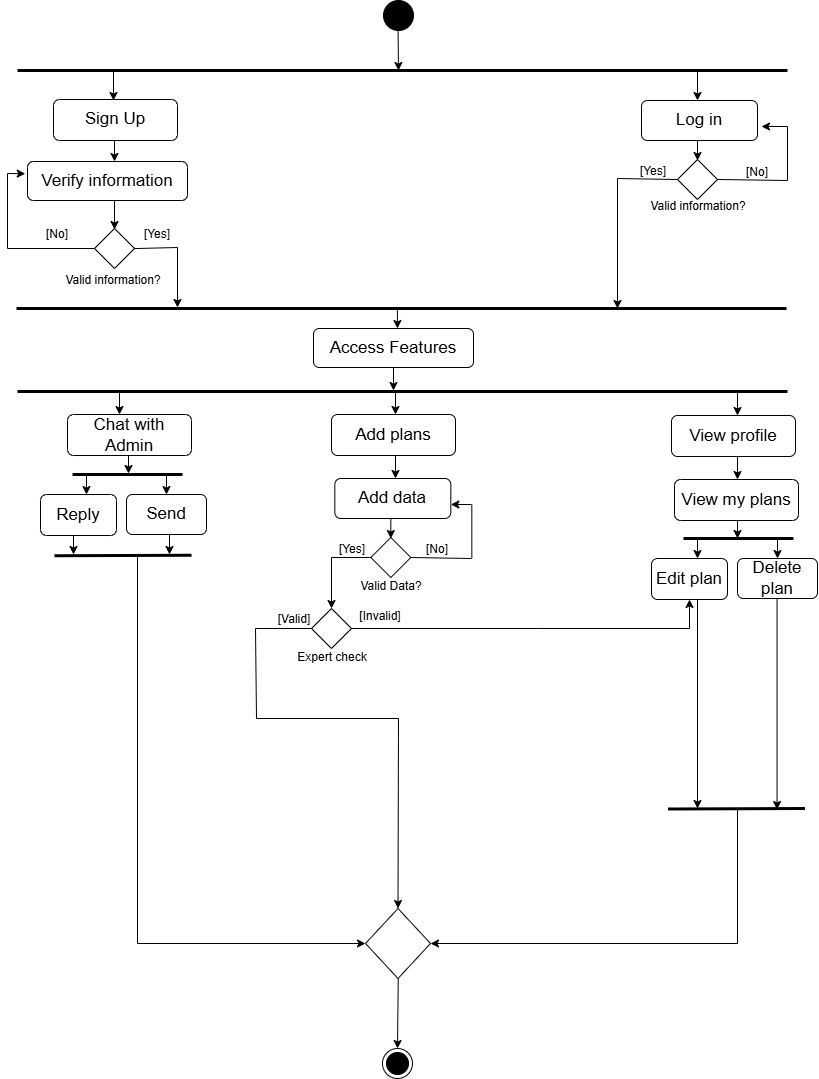

The diagram above was exported from draw.io. Its source (the exported page's mxGraphModel, read from the mxfile embedded in the PNG):
<mxGraphModel dx="1973" dy="1020" grid="1" gridSize="10" guides="1" tooltips="1" connect="1" arrows="1" fold="1" page="1" pageScale="1" pageWidth="850" pageHeight="1100" math="0" shadow="0">
  <root>
    <mxCell id="0" />
    <mxCell id="1" parent="0" />
    <mxCell id="Ph5enzujTdB-ub_ctDpC-1" parent="1" style="ellipse;fillColor=strokeColor;html=1;" value="" vertex="1">
      <mxGeometry height="30" width="30" x="406" y="2" as="geometry" />
    </mxCell>
    <mxCell id="Ph5enzujTdB-ub_ctDpC-2" parent="1" style="ellipse;html=1;shape=endState;fillColor=strokeColor;" value="" vertex="1">
      <mxGeometry height="30" width="30" x="405" y="1050" as="geometry" />
    </mxCell>
    <mxCell id="Ph5enzujTdB-ub_ctDpC-3" edge="1" parent="1" style="endArrow=none;startArrow=none;endFill=0;startFill=0;endSize=8;html=1;verticalAlign=bottom;labelBackgroundColor=none;strokeWidth=3;rounded=0;" value="">
      <mxGeometry relative="1" width="160" as="geometry">
        <mxPoint x="40" y="72" as="sourcePoint" />
        <mxPoint x="810" y="72" as="targetPoint" />
      </mxGeometry>
    </mxCell>
    <mxCell id="Ph5enzujTdB-ub_ctDpC-4" edge="1" parent="1" style="endArrow=classic;html=1;rounded=0;" value="">
      <mxGeometry height="50" relative="1" width="50" as="geometry">
        <mxPoint x="420.58" y="32" as="sourcePoint" />
        <mxPoint x="421" y="72" as="targetPoint" />
      </mxGeometry>
    </mxCell>
    <mxCell id="Ph5enzujTdB-ub_ctDpC-6" parent="1" style="rounded=1;whiteSpace=wrap;html=1;" value="&lt;font style=&quot;font-size: 17px;&quot;&gt;Log in&lt;/font&gt;" vertex="1">
      <mxGeometry height="40" width="116" x="664" y="102" as="geometry" />
    </mxCell>
    <mxCell id="Ph5enzujTdB-ub_ctDpC-7" edge="1" parent="1" style="endArrow=classic;html=1;rounded=0;" value="">
      <mxGeometry height="50" relative="1" width="50" as="geometry">
        <mxPoint x="720" y="72" as="sourcePoint" />
        <mxPoint x="720" y="102" as="targetPoint" />
      </mxGeometry>
    </mxCell>
    <mxCell id="Ph5enzujTdB-ub_ctDpC-8" edge="1" parent="1" style="endArrow=classic;html=1;rounded=0;" value="">
      <mxGeometry height="50" relative="1" width="50" as="geometry">
        <mxPoint x="136" y="73" as="sourcePoint" />
        <mxPoint x="136" y="102" as="targetPoint" />
      </mxGeometry>
    </mxCell>
    <mxCell id="Ph5enzujTdB-ub_ctDpC-9" parent="1" style="rounded=1;whiteSpace=wrap;html=1;" value="&lt;font style=&quot;font-size: 17px;&quot;&gt;Sign Up&lt;/font&gt;" vertex="1">
      <mxGeometry height="41" width="124" x="76" y="101" as="geometry" />
    </mxCell>
    <mxCell id="Ph5enzujTdB-ub_ctDpC-10" edge="1" parent="1" style="endArrow=classic;html=1;rounded=0;" value="">
      <mxGeometry height="50" relative="1" width="50" as="geometry">
        <mxPoint x="720" y="142" as="sourcePoint" />
        <mxPoint x="720" y="162" as="targetPoint" />
      </mxGeometry>
    </mxCell>
    <mxCell id="Ph5enzujTdB-ub_ctDpC-11" parent="1" style="shape=rhombus;html=1;dashed=0;whiteSpace=wrap;perimeter=rhombusPerimeter;" value="" vertex="1">
      <mxGeometry height="40" width="40" x="700" y="161" as="geometry" />
    </mxCell>
    <mxCell id="Ph5enzujTdB-ub_ctDpC-13" edge="1" parent="1" source="Ph5enzujTdB-ub_ctDpC-11" style="endArrow=none;html=1;rounded=0;exitX=1;exitY=0.5;exitDx=0;exitDy=0;" value="">
      <mxGeometry height="50" relative="1" width="50" as="geometry">
        <mxPoint x="760" y="263" as="sourcePoint" />
        <mxPoint x="810" y="182" as="targetPoint" />
      </mxGeometry>
    </mxCell>
    <mxCell id="Ph5enzujTdB-ub_ctDpC-14" edge="1" parent="1" style="endArrow=none;html=1;rounded=0;" value="">
      <mxGeometry height="50" relative="1" width="50" as="geometry">
        <mxPoint x="810" y="182" as="sourcePoint" />
        <mxPoint x="810" y="128" as="targetPoint" />
      </mxGeometry>
    </mxCell>
    <mxCell id="Ph5enzujTdB-ub_ctDpC-18" edge="1" parent="1" style="endArrow=classic;html=1;rounded=0;entryX=1;entryY=0.5;entryDx=0;entryDy=0;" value="">
      <mxGeometry height="50" relative="1" width="50" as="geometry">
        <mxPoint x="810" y="128" as="sourcePoint" />
        <mxPoint x="784" y="128" as="targetPoint" />
      </mxGeometry>
    </mxCell>
    <mxCell id="Ph5enzujTdB-ub_ctDpC-19" edge="1" parent="1" style="endArrow=classic;html=1;rounded=0;exitX=0.75;exitY=1;exitDx=0;exitDy=0;" value="">
      <mxGeometry height="50" relative="1" width="50" as="geometry">
        <Array as="points">
          <mxPoint x="640" y="180" />
        </Array>
        <mxPoint x="700.0000000000002" y="181" as="sourcePoint" />
        <mxPoint x="640" y="310" as="targetPoint" />
      </mxGeometry>
    </mxCell>
    <mxCell id="Ph5enzujTdB-ub_ctDpC-21" parent="1" style="text;html=1;whiteSpace=wrap;strokeColor=none;fillColor=none;align=center;verticalAlign=middle;rounded=0;" value="[No]" vertex="1">
      <mxGeometry height="30" width="60" x="750" y="159" as="geometry" />
    </mxCell>
    <mxCell id="Ph5enzujTdB-ub_ctDpC-22" parent="1" style="text;html=1;whiteSpace=wrap;strokeColor=none;fillColor=none;align=center;verticalAlign=middle;rounded=0;" value="Valid information?" vertex="1">
      <mxGeometry height="30" width="100" x="671" y="193" as="geometry" />
    </mxCell>
    <mxCell id="Ph5enzujTdB-ub_ctDpC-23" parent="1" style="text;html=1;whiteSpace=wrap;strokeColor=none;fillColor=none;align=center;verticalAlign=middle;rounded=0;" value="[Yes]" vertex="1">
      <mxGeometry height="30" width="60" x="646" y="158" as="geometry" />
    </mxCell>
    <mxCell id="Ph5enzujTdB-ub_ctDpC-24" edge="1" parent="1" style="endArrow=classic;html=1;rounded=0;exitX=1.136;exitY=0.502;exitDx=0;exitDy=0;exitPerimeter=0;" value="">
      <mxGeometry height="50" relative="1" width="50" as="geometry">
        <Array as="points">
          <mxPoint x="200" y="249" />
        </Array>
        <mxPoint x="156.44000000000005" y="250.07999999999993" as="sourcePoint" />
        <mxPoint x="200" y="309" as="targetPoint" />
      </mxGeometry>
    </mxCell>
    <mxCell id="Ph5enzujTdB-ub_ctDpC-25" edge="1" parent="1" style="endArrow=classic;html=1;rounded=0;" value="">
      <mxGeometry height="50" relative="1" width="50" as="geometry">
        <mxPoint x="720" y="600" as="sourcePoint" />
        <mxPoint x="720" y="810" as="targetPoint" />
      </mxGeometry>
    </mxCell>
    <mxCell id="Ph5enzujTdB-ub_ctDpC-26" edge="1" parent="1" style="endArrow=classic;html=1;rounded=0;" value="">
      <mxGeometry height="50" relative="1" width="50" as="geometry">
        <mxPoint x="137" y="142" as="sourcePoint" />
        <mxPoint x="137" y="163" as="targetPoint" />
      </mxGeometry>
    </mxCell>
    <mxCell id="Ph5enzujTdB-ub_ctDpC-27" parent="1" style="rounded=1;whiteSpace=wrap;html=1;" value="&lt;font style=&quot;font-size: 17px;&quot;&gt;Verify information&lt;/font&gt;" vertex="1">
      <mxGeometry height="39" width="160" x="50" y="163" as="geometry" />
    </mxCell>
    <mxCell id="Ph5enzujTdB-ub_ctDpC-28" edge="1" parent="1" style="endArrow=classic;html=1;rounded=0;" value="">
      <mxGeometry height="50" relative="1" width="50" as="geometry">
        <mxPoint x="137" y="202" as="sourcePoint" />
        <mxPoint x="137" y="231" as="targetPoint" />
      </mxGeometry>
    </mxCell>
    <mxCell id="Ph5enzujTdB-ub_ctDpC-29" parent="1" style="shape=rhombus;html=1;dashed=0;whiteSpace=wrap;perimeter=rhombusPerimeter;" value="" vertex="1">
      <mxGeometry height="40" width="40" x="117" y="230" as="geometry" />
    </mxCell>
    <mxCell id="Ph5enzujTdB-ub_ctDpC-33" parent="1" style="text;html=1;whiteSpace=wrap;strokeColor=none;fillColor=none;align=center;verticalAlign=middle;rounded=0;" value="[Yes]" vertex="1">
      <mxGeometry height="30" width="60" x="150" y="221" as="geometry" />
    </mxCell>
    <mxCell id="Ph5enzujTdB-ub_ctDpC-34" parent="1" style="text;html=1;whiteSpace=wrap;strokeColor=none;fillColor=none;align=center;verticalAlign=middle;rounded=0;" value="Valid information?" vertex="1">
      <mxGeometry height="30" width="100" x="86" y="267" as="geometry" />
    </mxCell>
    <mxCell id="Ph5enzujTdB-ub_ctDpC-35" parent="1" style="text;html=1;whiteSpace=wrap;strokeColor=none;fillColor=none;align=center;verticalAlign=middle;rounded=0;" value="[No]" vertex="1">
      <mxGeometry height="30" width="60" x="50" y="221" as="geometry" />
    </mxCell>
    <mxCell id="Ph5enzujTdB-ub_ctDpC-36" edge="1" parent="1" source="Ph5enzujTdB-ub_ctDpC-29" style="endArrow=classic;html=1;rounded=0;entryX=-0.014;entryY=0.313;entryDx=0;entryDy=0;entryPerimeter=0;exitX=0;exitY=0.5;exitDx=0;exitDy=0;" target="Ph5enzujTdB-ub_ctDpC-27" value="">
      <mxGeometry height="50" relative="1" width="50" as="geometry">
        <Array as="points">
          <mxPoint x="30" y="250" />
          <mxPoint x="30" y="175" />
        </Array>
        <mxPoint x="117" y="292" as="sourcePoint" />
        <mxPoint x="50" y="172" as="targetPoint" />
      </mxGeometry>
    </mxCell>
    <mxCell id="Ph5enzujTdB-ub_ctDpC-37" edge="1" parent="1" style="endArrow=none;startArrow=none;endFill=0;startFill=0;endSize=8;html=1;verticalAlign=bottom;labelBackgroundColor=none;strokeWidth=3;rounded=0;" value="">
      <mxGeometry relative="1" width="160" as="geometry">
        <mxPoint x="39" y="310" as="sourcePoint" />
        <mxPoint x="809" y="310" as="targetPoint" />
      </mxGeometry>
    </mxCell>
    <mxCell id="Ph5enzujTdB-ub_ctDpC-39" edge="1" parent="1" style="endArrow=classic;html=1;rounded=0;" value="">
      <mxGeometry height="50" relative="1" width="50" as="geometry">
        <mxPoint x="419.84" y="310" as="sourcePoint" />
        <mxPoint x="420" y="330" as="targetPoint" />
      </mxGeometry>
    </mxCell>
    <mxCell id="Ph5enzujTdB-ub_ctDpC-45" edge="1" parent="1" style="endArrow=none;startArrow=none;endFill=0;startFill=0;endSize=8;html=1;verticalAlign=bottom;labelBackgroundColor=none;strokeWidth=3;rounded=0;" value="">
      <mxGeometry relative="1" width="160" as="geometry">
        <mxPoint x="40" y="393" as="sourcePoint" />
        <mxPoint x="810" y="393" as="targetPoint" />
      </mxGeometry>
    </mxCell>
    <mxCell id="Ph5enzujTdB-ub_ctDpC-46" edge="1" parent="1" source="Ph5enzujTdB-ub_ctDpC-44" style="endArrow=classic;html=1;rounded=0;" value="">
      <mxGeometry height="50" relative="1" width="50" as="geometry">
        <mxPoint x="420.84" y="369" as="sourcePoint" />
        <mxPoint x="416" y="392" as="targetPoint" />
      </mxGeometry>
    </mxCell>
    <mxCell id="Ph5enzujTdB-ub_ctDpC-47" edge="1" parent="1" style="endArrow=classic;html=1;rounded=0;" value="">
      <mxGeometry height="50" relative="1" width="50" as="geometry">
        <mxPoint x="760" y="394" as="sourcePoint" />
        <mxPoint x="760" y="417" as="targetPoint" />
      </mxGeometry>
    </mxCell>
    <mxCell id="Ph5enzujTdB-ub_ctDpC-48" edge="1" parent="1" style="endArrow=classic;html=1;rounded=0;" value="">
      <mxGeometry height="50" relative="1" width="50" as="geometry">
        <mxPoint x="418" y="393" as="sourcePoint" />
        <mxPoint x="418" y="416" as="targetPoint" />
      </mxGeometry>
    </mxCell>
    <mxCell id="Ph5enzujTdB-ub_ctDpC-50" edge="1" parent="1" style="endArrow=classic;html=1;rounded=0;" value="">
      <mxGeometry height="50" relative="1" width="50" as="geometry">
        <mxPoint x="142" y="393" as="sourcePoint" />
        <mxPoint x="142" y="416" as="targetPoint" />
      </mxGeometry>
    </mxCell>
    <mxCell id="Ph5enzujTdB-ub_ctDpC-51" parent="1" style="rounded=1;whiteSpace=wrap;html=1;" value="&lt;span style=&quot;font-size: 17px;&quot;&gt;Add plans&lt;/span&gt;" vertex="1">
      <mxGeometry height="41" width="124" x="354" y="416" as="geometry" />
    </mxCell>
    <mxCell id="Ph5enzujTdB-ub_ctDpC-52" parent="1" style="rounded=1;whiteSpace=wrap;html=1;" value="&lt;span style=&quot;font-size: 17px;&quot;&gt;Chat with Admin&lt;/span&gt;" vertex="1">
      <mxGeometry height="41" width="124" x="90" y="416" as="geometry" />
    </mxCell>
    <mxCell id="Ph5enzujTdB-ub_ctDpC-54" parent="1" style="rounded=1;whiteSpace=wrap;html=1;" value="&lt;font style=&quot;font-size: 17px;&quot;&gt;View profile&lt;/font&gt;" vertex="1">
      <mxGeometry height="41" width="124" x="694" y="417" as="geometry" />
    </mxCell>
    <mxCell id="Ph5enzujTdB-ub_ctDpC-55" edge="1" parent="1" style="endArrow=classic;html=1;rounded=0;" value="">
      <mxGeometry height="50" relative="1" width="50" as="geometry">
        <mxPoint x="760" y="458" as="sourcePoint" />
        <mxPoint x="760" y="481" as="targetPoint" />
      </mxGeometry>
    </mxCell>
    <mxCell id="Ph5enzujTdB-ub_ctDpC-56" parent="1" style="rounded=1;whiteSpace=wrap;html=1;" value="&lt;span style=&quot;font-size: 17px;&quot;&gt;View my plans&lt;/span&gt;" vertex="1">
      <mxGeometry height="41" width="124" x="697" y="481" as="geometry" />
    </mxCell>
    <mxCell id="Ph5enzujTdB-ub_ctDpC-57" edge="1" parent="1" style="endArrow=classic;html=1;rounded=0;" value="">
      <mxGeometry height="50" relative="1" width="50" as="geometry">
        <mxPoint x="760" y="522" as="sourcePoint" />
        <mxPoint x="760" y="540" as="targetPoint" />
      </mxGeometry>
    </mxCell>
    <mxCell id="Ph5enzujTdB-ub_ctDpC-58" edge="1" parent="1" style="endArrow=classic;html=1;rounded=0;" value="">
      <mxGeometry height="50" relative="1" width="50" as="geometry">
        <mxPoint x="800" y="540" as="sourcePoint" />
        <mxPoint x="800" y="560" as="targetPoint" />
      </mxGeometry>
    </mxCell>
    <mxCell id="Ph5enzujTdB-ub_ctDpC-59" edge="1" parent="1" style="endArrow=none;startArrow=none;endFill=0;startFill=0;endSize=8;html=1;verticalAlign=bottom;labelBackgroundColor=none;strokeWidth=3;rounded=0;" value="">
      <mxGeometry relative="1" width="160" as="geometry">
        <mxPoint x="706" y="540" as="sourcePoint" />
        <mxPoint x="816" y="540" as="targetPoint" />
      </mxGeometry>
    </mxCell>
    <mxCell id="Ph5enzujTdB-ub_ctDpC-60" edge="1" parent="1" style="endArrow=classic;html=1;rounded=0;" value="">
      <mxGeometry height="50" relative="1" width="50" as="geometry">
        <mxPoint x="720" y="541" as="sourcePoint" />
        <mxPoint x="720" y="560" as="targetPoint" />
      </mxGeometry>
    </mxCell>
    <mxCell id="Ph5enzujTdB-ub_ctDpC-61" parent="1" style="rounded=1;whiteSpace=wrap;html=1;" value="&lt;font style=&quot;font-size: 17px;&quot;&gt;Delete plan&lt;/font&gt;" vertex="1">
      <mxGeometry height="40" width="80" x="760" y="560" as="geometry" />
    </mxCell>
    <mxCell id="Ph5enzujTdB-ub_ctDpC-62" parent="1" style="rounded=1;whiteSpace=wrap;html=1;" value="&lt;span style=&quot;font-size: 17px;&quot;&gt;Edit plan&lt;/span&gt;" vertex="1">
      <mxGeometry height="41" width="76" x="674" y="560" as="geometry" />
    </mxCell>
    <mxCell id="Ph5enzujTdB-ub_ctDpC-63" parent="1" style="rounded=1;whiteSpace=wrap;html=1;" value="&lt;font style=&quot;font-size: 17px;&quot;&gt;Add data&lt;/font&gt;" vertex="1">
      <mxGeometry height="40" width="116" x="357.33" y="480" as="geometry" />
    </mxCell>
    <mxCell id="Ph5enzujTdB-ub_ctDpC-64" edge="1" parent="1" style="endArrow=classic;html=1;rounded=0;" value="">
      <mxGeometry height="50" relative="1" width="50" as="geometry">
        <mxPoint x="413.33000000000004" y="520" as="sourcePoint" />
        <mxPoint x="413.33000000000004" y="540" as="targetPoint" />
      </mxGeometry>
    </mxCell>
    <mxCell id="Ph5enzujTdB-ub_ctDpC-65" parent="1" style="shape=rhombus;html=1;dashed=0;whiteSpace=wrap;perimeter=rhombusPerimeter;" value="" vertex="1">
      <mxGeometry height="40" width="40" x="393.33000000000004" y="539" as="geometry" />
    </mxCell>
    <mxCell id="Ph5enzujTdB-ub_ctDpC-66" edge="1" parent="1" source="Ph5enzujTdB-ub_ctDpC-65" style="endArrow=none;html=1;rounded=0;exitX=1;exitY=0.5;exitDx=0;exitDy=0;" value="">
      <mxGeometry height="50" relative="1" width="50" as="geometry">
        <mxPoint x="453.33000000000004" y="641" as="sourcePoint" />
        <mxPoint x="494" y="560" as="targetPoint" />
      </mxGeometry>
    </mxCell>
    <mxCell id="Ph5enzujTdB-ub_ctDpC-67" edge="1" parent="1" style="endArrow=none;html=1;rounded=0;" value="">
      <mxGeometry height="50" relative="1" width="50" as="geometry">
        <mxPoint x="494.33000000000004" y="560" as="sourcePoint" />
        <mxPoint x="494.33000000000004" y="506" as="targetPoint" />
      </mxGeometry>
    </mxCell>
    <mxCell id="Ph5enzujTdB-ub_ctDpC-68" edge="1" parent="1" style="endArrow=classic;html=1;rounded=0;entryX=1;entryY=0.5;entryDx=0;entryDy=0;" value="">
      <mxGeometry height="50" relative="1" width="50" as="geometry">
        <mxPoint x="494" y="506" as="sourcePoint" />
        <mxPoint x="473.33000000000004" y="506" as="targetPoint" />
      </mxGeometry>
    </mxCell>
    <mxCell id="Ph5enzujTdB-ub_ctDpC-69" parent="1" style="text;html=1;whiteSpace=wrap;strokeColor=none;fillColor=none;align=center;verticalAlign=middle;rounded=0;" value="[No]" vertex="1">
      <mxGeometry height="30" width="60" x="430" y="536" as="geometry" />
    </mxCell>
    <mxCell id="Ph5enzujTdB-ub_ctDpC-70" parent="1" style="text;html=1;whiteSpace=wrap;strokeColor=none;fillColor=none;align=center;verticalAlign=middle;rounded=0;" value="Valid Data?" vertex="1">
      <mxGeometry height="30" width="100" x="364.33" y="573" as="geometry" />
    </mxCell>
    <mxCell id="Ph5enzujTdB-ub_ctDpC-71" parent="1" style="text;html=1;whiteSpace=wrap;strokeColor=none;fillColor=none;align=center;verticalAlign=middle;rounded=0;" value="[Yes]" vertex="1">
      <mxGeometry height="30" width="60" x="345.33" y="536" as="geometry" />
    </mxCell>
    <mxCell id="Ph5enzujTdB-ub_ctDpC-72" edge="1" parent="1" style="endArrow=classic;html=1;rounded=0;exitX=0.75;exitY=1;exitDx=0;exitDy=0;" value="">
      <mxGeometry height="50" relative="1" width="50" as="geometry">
        <Array as="points">
          <mxPoint x="354" y="559" />
        </Array>
        <mxPoint x="394.0000000000002" y="559" as="sourcePoint" />
        <mxPoint x="354" y="610" as="targetPoint" />
      </mxGeometry>
    </mxCell>
    <mxCell id="Ph5enzujTdB-ub_ctDpC-73" edge="1" parent="1" style="endArrow=classic;html=1;rounded=0;" value="">
      <mxGeometry height="50" relative="1" width="50" as="geometry">
        <mxPoint x="418" y="457" as="sourcePoint" />
        <mxPoint x="418" y="480" as="targetPoint" />
      </mxGeometry>
    </mxCell>
    <mxCell id="Ph5enzujTdB-ub_ctDpC-77" parent="1" style="shape=rhombus;html=1;dashed=0;whiteSpace=wrap;perimeter=rhombusPerimeter;" value="" vertex="1">
      <mxGeometry height="40" width="40" x="334" y="610" as="geometry" />
    </mxCell>
    <mxCell id="Ph5enzujTdB-ub_ctDpC-81" parent="1" style="text;html=1;whiteSpace=wrap;strokeColor=none;fillColor=none;align=center;verticalAlign=middle;rounded=0;" value="[Invalid]" vertex="1">
      <mxGeometry height="30" width="60" x="373.33000000000004" y="603" as="geometry" />
    </mxCell>
    <mxCell id="Ph5enzujTdB-ub_ctDpC-82" parent="1" style="text;html=1;whiteSpace=wrap;strokeColor=none;fillColor=none;align=center;verticalAlign=middle;rounded=0;" value="Expert check" vertex="1">
      <mxGeometry height="30" width="100" x="305" y="644" as="geometry" />
    </mxCell>
    <mxCell id="Ph5enzujTdB-ub_ctDpC-83" parent="1" style="text;html=1;whiteSpace=wrap;strokeColor=none;fillColor=none;align=center;verticalAlign=middle;rounded=0;" value="[Valid]" vertex="1">
      <mxGeometry height="30" width="60" x="287.33" y="606" as="geometry" />
    </mxCell>
    <mxCell id="Ph5enzujTdB-ub_ctDpC-84" edge="1" parent="1" style="endArrow=classic;html=1;rounded=0;exitX=0.75;exitY=1;exitDx=0;exitDy=0;entryX=0.5;entryY=0;entryDx=0;entryDy=0;" target="0S6fnGfCOV_rt7DJI810-1" value="">
      <mxGeometry height="50" relative="1" width="50" as="geometry">
        <Array as="points">
          <mxPoint x="278" y="630" />
          <mxPoint x="279" y="720" />
          <mxPoint x="421" y="720" />
        </Array>
        <mxPoint x="334.6700000000003" y="630" as="sourcePoint" />
        <mxPoint x="279" y="910" as="targetPoint" />
      </mxGeometry>
    </mxCell>
    <mxCell id="Ph5enzujTdB-ub_ctDpC-85" edge="1" parent="1" source="Ph5enzujTdB-ub_ctDpC-77" style="endArrow=classic;html=1;rounded=0;exitX=1;exitY=0.5;exitDx=0;exitDy=0;entryX=0.5;entryY=1;entryDx=0;entryDy=0;" target="Ph5enzujTdB-ub_ctDpC-62" value="">
      <mxGeometry height="50" relative="1" width="50" as="geometry">
        <Array as="points">
          <mxPoint x="560" y="630" />
          <mxPoint x="712" y="630" />
        </Array>
        <mxPoint x="600.0000000000002" y="640" as="sourcePoint" />
        <mxPoint x="740" y="630" as="targetPoint" />
      </mxGeometry>
    </mxCell>
    <mxCell id="Ph5enzujTdB-ub_ctDpC-87" edge="1" parent="1" style="endArrow=classic;html=1;rounded=0;" value="">
      <mxGeometry height="50" relative="1" width="50" as="geometry">
        <mxPoint x="799.55" y="601" as="sourcePoint" />
        <mxPoint x="799.55" y="811" as="targetPoint" />
      </mxGeometry>
    </mxCell>
    <mxCell id="Ph5enzujTdB-ub_ctDpC-88" edge="1" parent="1" style="endArrow=classic;html=1;rounded=0;" value="">
      <mxGeometry height="50" relative="1" width="50" as="geometry">
        <mxPoint x="189" y="476" as="sourcePoint" />
        <mxPoint x="189" y="496" as="targetPoint" />
      </mxGeometry>
    </mxCell>
    <mxCell id="Ph5enzujTdB-ub_ctDpC-89" edge="1" parent="1" style="endArrow=none;startArrow=none;endFill=0;startFill=0;endSize=8;html=1;verticalAlign=bottom;labelBackgroundColor=none;strokeWidth=3;rounded=0;" value="">
      <mxGeometry relative="1" width="160" as="geometry">
        <mxPoint x="95" y="476" as="sourcePoint" />
        <mxPoint x="205" y="476" as="targetPoint" />
      </mxGeometry>
    </mxCell>
    <mxCell id="Ph5enzujTdB-ub_ctDpC-90" edge="1" parent="1" style="endArrow=classic;html=1;rounded=0;" value="">
      <mxGeometry height="50" relative="1" width="50" as="geometry">
        <mxPoint x="109" y="477" as="sourcePoint" />
        <mxPoint x="109" y="496" as="targetPoint" />
      </mxGeometry>
    </mxCell>
    <mxCell id="Ph5enzujTdB-ub_ctDpC-91" parent="1" style="rounded=1;whiteSpace=wrap;html=1;" value="&lt;span style=&quot;font-size: 17px;&quot;&gt;Send&lt;/span&gt;" vertex="1">
      <mxGeometry height="40" width="80" x="149" y="496" as="geometry" />
    </mxCell>
    <mxCell id="Ph5enzujTdB-ub_ctDpC-92" parent="1" style="rounded=1;whiteSpace=wrap;html=1;" value="&lt;span style=&quot;font-size: 17px;&quot;&gt;Reply&lt;/span&gt;" vertex="1">
      <mxGeometry height="41" width="76" x="63" y="496" as="geometry" />
    </mxCell>
    <mxCell id="Ph5enzujTdB-ub_ctDpC-93" edge="1" parent="1" style="endArrow=classic;html=1;rounded=0;" value="">
      <mxGeometry height="50" relative="1" width="50" as="geometry">
        <mxPoint x="151" y="457" as="sourcePoint" />
        <mxPoint x="151" y="475" as="targetPoint" />
      </mxGeometry>
    </mxCell>
    <mxCell id="Ph5enzujTdB-ub_ctDpC-94" edge="1" parent="1" style="endArrow=classic;html=1;rounded=0;" value="">
      <mxGeometry height="50" relative="1" width="50" as="geometry">
        <mxPoint x="192" y="536" as="sourcePoint" />
        <mxPoint x="192" y="556" as="targetPoint" />
      </mxGeometry>
    </mxCell>
    <mxCell id="Ph5enzujTdB-ub_ctDpC-95" edge="1" parent="1" style="endArrow=none;startArrow=none;endFill=0;startFill=0;endSize=8;html=1;verticalAlign=bottom;labelBackgroundColor=none;strokeWidth=3;rounded=0;" value="">
      <mxGeometry relative="1" width="160" as="geometry">
        <mxPoint x="77" y="557.25" as="sourcePoint" />
        <mxPoint x="214" y="556.75" as="targetPoint" />
      </mxGeometry>
    </mxCell>
    <mxCell id="Ph5enzujTdB-ub_ctDpC-96" edge="1" parent="1" style="endArrow=classic;html=1;rounded=0;" value="">
      <mxGeometry height="50" relative="1" width="50" as="geometry">
        <mxPoint x="96" y="537" as="sourcePoint" />
        <mxPoint x="96" y="556" as="targetPoint" />
      </mxGeometry>
    </mxCell>
    <mxCell id="Ph5enzujTdB-ub_ctDpC-97" edge="1" parent="1" style="endArrow=none;startArrow=none;endFill=0;startFill=0;endSize=8;html=1;verticalAlign=bottom;labelBackgroundColor=none;strokeWidth=3;rounded=0;" value="">
      <mxGeometry relative="1" width="160" as="geometry">
        <mxPoint x="690.5" y="810.5" as="sourcePoint" />
        <mxPoint x="827.5" y="810" as="targetPoint" />
      </mxGeometry>
    </mxCell>
    <mxCell id="c-i_lsUkJkYsCLsU9Wxs-1" edge="1" parent="1" style="endArrow=classic;html=1;rounded=0;" target="Ph5enzujTdB-ub_ctDpC-44" value="">
      <mxGeometry height="50" relative="1" width="50" as="geometry">
        <mxPoint x="420.84" y="369" as="sourcePoint" />
        <mxPoint x="420.84" y="392" as="targetPoint" />
      </mxGeometry>
    </mxCell>
    <mxCell id="Ph5enzujTdB-ub_ctDpC-44" parent="1" style="rounded=1;whiteSpace=wrap;html=1;" value="&lt;span style=&quot;font-size: 17px;&quot;&gt;Access Features&lt;/span&gt;" vertex="1">
      <mxGeometry height="39" width="160" x="336" y="330" as="geometry" />
    </mxCell>
    <mxCell id="0S6fnGfCOV_rt7DJI810-1" parent="1" style="rhombus;whiteSpace=wrap;html=1;" value="" vertex="1">
      <mxGeometry height="70" width="65" x="388" y="910" as="geometry" />
    </mxCell>
    <mxCell id="0S6fnGfCOV_rt7DJI810-2" edge="1" parent="1" style="endArrow=classic;html=1;rounded=0;entryX=0.5;entryY=0;entryDx=0;entryDy=0;" target="Ph5enzujTdB-ub_ctDpC-2" value="">
      <mxGeometry height="50" relative="1" width="50" as="geometry">
        <mxPoint x="420.74" y="980" as="sourcePoint" />
        <mxPoint x="420.74" y="1070" as="targetPoint" />
      </mxGeometry>
    </mxCell>
    <mxCell id="0S6fnGfCOV_rt7DJI810-3" edge="1" parent="1" style="endArrow=classic;html=1;rounded=0;entryX=1;entryY=0.5;entryDx=0;entryDy=0;" target="0S6fnGfCOV_rt7DJI810-1" value="">
      <mxGeometry height="50" relative="1" width="50" as="geometry">
        <Array as="points">
          <mxPoint x="760" y="945" />
        </Array>
        <mxPoint x="760" y="810" as="sourcePoint" />
        <mxPoint x="760" y="1060" as="targetPoint" />
      </mxGeometry>
    </mxCell>
    <mxCell id="0S6fnGfCOV_rt7DJI810-17" edge="1" parent="1" style="endArrow=classic;html=1;rounded=0;entryX=0;entryY=0.5;entryDx=0;entryDy=0;" target="0S6fnGfCOV_rt7DJI810-1" value="">
      <mxGeometry height="50" relative="1" width="50" as="geometry">
        <Array as="points">
          <mxPoint x="160" y="945" />
        </Array>
        <mxPoint x="160" y="558" as="sourcePoint" />
        <mxPoint x="294.25" y="927.5" as="targetPoint" />
      </mxGeometry>
    </mxCell>
  </root>
</mxGraphModel>